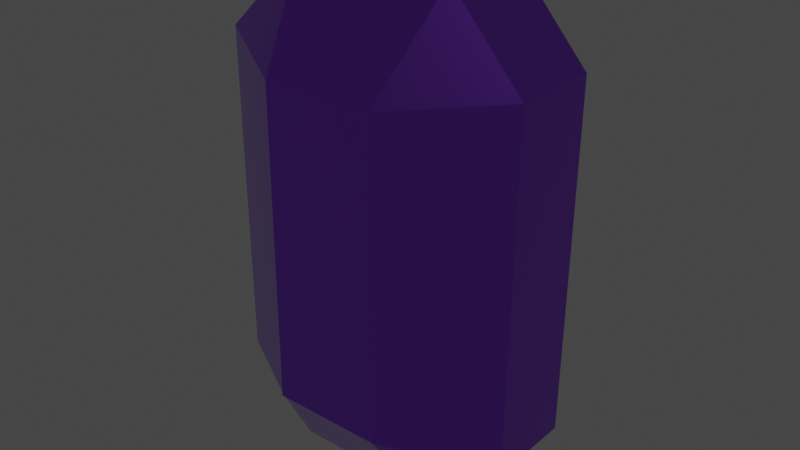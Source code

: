 # Source: PI_Construtores_Ametista.blend  (saved by Blender 5.0.119; exported with 4.5.12 LTS)
import bpy
from mathutils import Matrix  # noqa: F401  (used for matrix-valued properties, if any)

bpy.ops.wm.read_factory_settings(use_empty=True)
scene = bpy.context.scene
scene.name = 'Scene'

# ---- collections
col_collection = bpy.data.collections.new('Collection'); scene.collection.children.link(col_collection)

# ---- materials (node trees are filled in below, after node groups)
mat_ametista = bpy.data.materials.new('Ametista')
mat_ametista.use_backface_culling_lightprobe_volume = False

# ---- material node trees
mat_ametista.use_nodes = True; mat_ametista.node_tree.nodes.clear()
_N = mat_ametista.node_tree.nodes; _L = mat_ametista.node_tree.links
n0 = _N.new('ShaderNodeBsdfPrincipled'); n0.name = 'Principled BSDF'; n0.location = (-200, 100)
n0.inputs[0].default_value = (0.3837, 0.1028, 1.0, 1.0)
n0.inputs[1].default_value = 1.0
n0.inputs[2].default_value = 0.08
n0.inputs[3].default_value = 22.5
n1 = _N.new('ShaderNodeOutputMaterial'); n1.name = 'Material Output'; n1.location = (200, 100)
_L.new(n0.outputs[0], n1.inputs[0])
n1.is_active_output = True

# ---- world
world_world = bpy.data.worlds.new('World'); scene.world = world_world
world_world.use_nodes = True; world_world.node_tree.nodes.clear()
_N = world_world.node_tree.nodes; _L = world_world.node_tree.links
n0 = _N.new('ShaderNodeOutputWorld'); n0.name = 'World Output'; n0.location = (300, 300)
n1 = _N.new('ShaderNodeBackground'); n1.name = 'Background'; n1.location = (10, 300)
n1.inputs[0].default_value = (0.05088, 0.05088, 0.05088, 1.0)
_L.new(n1.outputs[0], n0.inputs[0])
n0.is_active_output = True
world_world.color = (0.05088, 0.05088, 0.05088)
world_world.use_sun_shadow = False
world_world.sun_shadow_jitter_overblur = 0.0

# ---- meshes
me_cube_002 = bpy.data.meshes.new('Cube.002')
me_cube_002.from_pydata([(-0.5184, -1.445, 1.0), (-0.5045, 1.48, 1.0), (-0.5102, -1.5, -0.9998), (-0.5102, 1.469, -0.9998), (0.5242, -1.445, 1.0), (0.5382, 1.48, 1.0), (0.5266, -1.5, -0.9998), (0.5266, 1.469, -0.9998), (-0.677, 2.346, 0.4128), (-1.464, 1.59, 0.4128), (-0.5045, 1.48, 1.0), (-1.464, 1.59, -0.4123), (-0.677, 2.346, -0.4123), (-0.5103, 1.469, -0.9997), (1.452, 1.594, 0.4128), (0.7865, 2.346, 0.4128), (0.5382, 1.48, 1.0), (0.7865, 2.346, -0.4123), (1.452, 1.594, -0.4123), (0.5266, 1.469, -0.9997), (-1.459, -1.558, 0.4128), (-0.7823, -2.317, 0.4128), (-0.5187, -1.445, 0.9866), (-0.7823, -2.317, -0.4123), (-1.466, -1.579, -0.4123), (-0.5202, -1.509, -0.9934), (0.6547, -2.317, 0.4128), (1.419, -1.677, 0.4128), (0.5173, -1.445, 1.0), (1.419, -1.677, -0.4123), (0.6756, -2.317, -0.4123), (0.5266, -1.5, -0.9997)], [], [(4, 5, 1, 0), (3, 2, 25, 24, 11, 13), (13, 12, 17, 19, 7, 3), (2, 3, 7, 6), (17, 12, 8, 15), (29, 18, 14, 27), (5, 4, 28, 27, 14, 16), (31, 30, 23, 25, 2, 6), (19, 18, 29, 31, 6, 7), (23, 30, 26, 21), (22, 21, 26, 28, 4, 0), (20, 9, 11, 24), (8, 9, 10), (11, 12, 13), (14, 15, 16), (17, 18, 19), (8, 12, 11, 9), (14, 18, 17, 15), (16, 15, 8, 10, 1, 5), (20, 21, 22), (23, 24, 25), (26, 27, 28), (29, 30, 31), (20, 24, 23, 21), (29, 27, 26, 30), (0, 1, 10, 9, 20, 22)])
_uv = me_cube_002.uv_layers.new(name='UVMap')
_uv.uv.foreach_set('vector', [0.4484, 0.8234, 0.5516, 0.8234, 0.5516, 0.9266, 0.4484, 0.9266, 0.5516, 0.3234, 0.4484, 0.3234, 0.4476, 0.3218, 0.4666, 0.1766, 0.5402, 0.1766, 0.5516, 0.3234, 0.5516, 0.3234, 0.625, 0.3348, 0.625, 0.4152, 0.5516, 0.4266, 0.5516, 0.4266, 0.5516, 0.3234, 0.4484, 0.3234, 0.5516, 0.3234, 0.5516, 0.4266, 0.4484, 0.4266, 0.7098, 0.5734, 0.7902, 0.5734, 0.7902, 0.6766, 0.7098, 0.6766, 0.4665, 0.5734, 0.5402, 0.5734, 0.5402, 0.6766, 0.4665, 0.6766, 0.5516, 0.8234, 0.4484, 0.8234, 0.4484, 0.8234, 0.4665, 0.6766, 0.5402, 0.6766, 0.5516, 0.8234, 0.4484, 0.4266, 0.375, 0.3838, 0.375, 0.3662, 0.4476, 0.3226, 0.4484, 0.3234, 0.4484, 0.4266, 0.5516, 0.4266, 0.5402, 0.5734, 0.4665, 0.5734, 0.4484, 0.4266, 0.4484, 0.4266, 0.5516, 0.4266, 0.2412, 0.5734, 0.2588, 0.5734, 0.2588, 0.6766, 0.2412, 0.6766, 0.4467, 0.9283, 0.375, 0.8838, 0.375, 0.8662, 0.4484, 0.8234, 0.4484, 0.8234, 0.4484, 0.9266, 0.4666, 0.07343, 0.5402, 0.07343, 0.5402, 0.1766, 0.4666, 0.1766, 0.5893, 0.9643, 0.5402, 1.0, 0.5516, 0.9266, 0.5402, 0.1766, 0.5894, 0.2477, 0.5516, 0.3234, 0.5402, 0.6766, 0.5894, 0.7477, 0.5516, 0.8234, 0.5895, 0.5025, 0.5402, 0.5734, 0.5516, 0.4266, 0.625, 0.07343, 0.625, 0.1766, 0.5402, 0.1766, 0.5402, 0.07343, 0.5402, 0.6766, 0.5402, 0.5734, 0.7098, 0.5734, 0.7098, 0.6766, 0.5516, 0.8234, 0.625, 0.8348, 0.625, 0.9152, 0.5516, 0.9266, 0.5516, 0.9266, 0.5516, 0.8234, 0.4032, 0.9718, 0.375, 0.8838, 0.4467, 0.9283, 0.375, 0.3662, 0.4021, 0.2771, 0.4476, 0.3226, 0.375, 0.8662, 0.4046, 0.7796, 0.4484, 0.8234, 0.4029, 0.4721, 0.375, 0.3838, 0.4484, 0.4266, 0.125, 0.6766, 0.125, 0.5734, 0.2412, 0.5734, 0.2412, 0.6766, 0.4665, 0.5734, 0.4665, 0.6766, 0.2588, 0.6766, 0.2588, 0.5734, 0.4484, 0.9266, 0.5516, 0.9266, 0.5516, 0.9266, 0.5402, 1.0, 0.4666, 1.0, 0.4467, 0.9283])
me_cube_002.materials.append(mat_ametista)
me_cube_002.update()

# ---- objects
ob_ametista = bpy.data.objects.new('Ametista', me_cube_002)

# ---- transforms, parenting, visibility, modifiers, constraints
ob_ametista.location = (0.0, 0.0, 0.0)
ob_ametista.rotation_euler = (1.571, 0.0, 0.0)

# ---- collection membership
col_collection.objects.link(ob_ametista)

# ---- scene / render settings (as saved in the file)
scene.frame_start = 1; scene.frame_end = 250; scene.frame_set(1)
scene.render.engine = 'BLENDER_EEVEE_NEXT'
scene.render.bake_bias = 0.0
scene.render.bake_samples = 0
scene.cycles.sampling_pattern = 'TABULATED_SOBOL'
scene.view_settings.view_transform = 'Filmic'
bpy.context.view_layer.update()

# ---- added for rendering (the .blend has no active camera and no usable light): camera, sun
cam_auto = bpy.data.cameras.new('AutoCamera')
cam_auto.lens = 50.0
cam_auto.sensor_width = 36.0
cam_auto.clip_end = 1000.0
ob_auto_camera = bpy.data.objects.new('AutoCamera', cam_auto)
scene.collection.objects.link(ob_auto_camera)
ob_auto_camera.location = (5.40743, -6.498, 4.3463)
ob_auto_camera.rotation_euler = (1.09748, -7.21219e-08, 0.694738)
scene.camera = ob_auto_camera
light_auto_sun = bpy.data.lights.new('AutoSun', 'SUN')
light_auto_sun.energy = 3.0
light_auto_sun.angle = 0.0523599
ob_auto_sun = bpy.data.objects.new('AutoSun', light_auto_sun)
scene.collection.objects.link(ob_auto_sun)
ob_auto_sun.rotation_euler = (0.872665, 0.174533, 0.523599)
bpy.context.view_layer.update()
